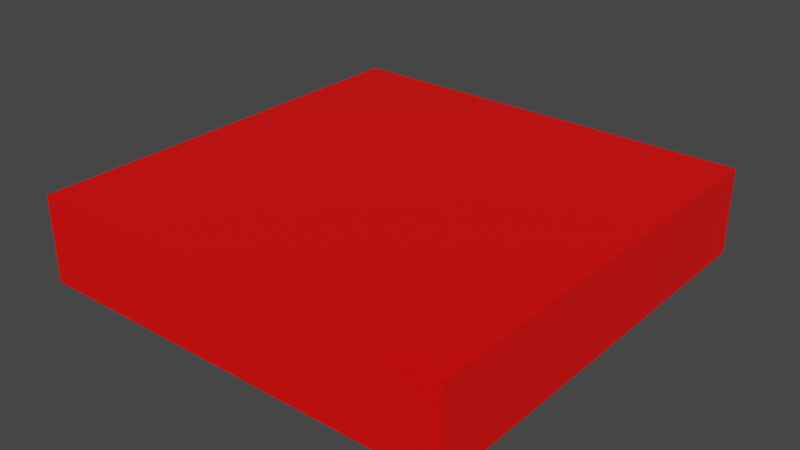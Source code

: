 # Source: Trap.blend  (saved by Blender 2.81.16; exported with 4.5.12 LTS)
import bpy
from mathutils import Matrix  # noqa: F401  (used for matrix-valued properties, if any)

bpy.ops.wm.read_factory_settings(use_empty=True)
scene = bpy.context.scene
scene.name = 'Scene'

# ---- collections
col_collection = bpy.data.collections.new('Collection'); scene.collection.children.link(col_collection)

# ---- materials (node trees are filled in below, after node groups)
mat_material_001 = bpy.data.materials.new('Material.001')
mat_material_001.use_transparent_shadow = False

# ---- material node trees
mat_material_001.use_nodes = True; mat_material_001.node_tree.nodes.clear()
_N = mat_material_001.node_tree.nodes; _L = mat_material_001.node_tree.links
n0 = _N.new('ShaderNodeOutputMaterial'); n0.name = 'Material Output'; n0.location = (300, 300)
n1 = _N.new('ShaderNodeBsdfPrincipled'); n1.name = 'Principled BSDF'; n1.location = (10, 300)
n1.distribution = 'GGX'
n1.subsurface_method = 'BURLEY'
n1.inputs[0].default_value = (1.0, 0.0003145, 0.0, 1.0)
n1.inputs[3].default_value = 1.45
n1.inputs[27].default_value = (0.0, 0.0, 0.0, 1.0)
n1.inputs[28].default_value = 1.0
_L.new(n1.outputs[0], n0.inputs[0])
n0.is_active_output = True

# ---- world
world_world = bpy.data.worlds.new('World'); scene.world = world_world
world_world.use_nodes = True; world_world.node_tree.nodes.clear()
_N = world_world.node_tree.nodes; _L = world_world.node_tree.links
n0 = _N.new('ShaderNodeOutputWorld'); n0.name = 'World Output'; n0.location = (300, 300)
n1 = _N.new('ShaderNodeBackground'); n1.name = 'Background'; n1.location = (10, 300)
n1.inputs[0].default_value = (0.05088, 0.05088, 0.05088, 1.0)
_L.new(n1.outputs[0], n0.inputs[0])
n0.is_active_output = True
world_world.color = (0.05088, 0.05088, 0.05088)
world_world.use_sun_shadow = False
world_world.sun_shadow_jitter_overblur = 0.0

# ---- meshes
me_cube = bpy.data.meshes.new('Cube')
me_cube.from_pydata([(1.0, 1.0, 1.0), (1.0, 1.0, -1.0), (1.0, -1.0, 1.0), (1.0, -1.0, -1.0), (-1.0, 1.0, 1.0), (-1.0, 1.0, -1.0), (-1.0, -1.0, 1.0), (-1.0, -1.0, -1.0)], [], [(0, 4, 6, 2), (3, 2, 6, 7), (7, 6, 4, 5), (5, 1, 3, 7), (1, 0, 2, 3), (5, 4, 0, 1)])
_uv = me_cube.uv_layers.new(name='UVMap')
_uv.uv.foreach_set('vector', [0.625, 0.5, 0.875, 0.5, 0.875, 0.75, 0.625, 0.75, 0.375, 0.75, 0.625, 0.75, 0.625, 1.0, 0.375, 1.0, 0.375, 0.0, 0.625, 0.0, 0.625, 0.25, 0.375, 0.25, 0.125, 0.5, 0.375, 0.5, 0.375, 0.75, 0.125, 0.75, 0.375, 0.5, 0.625, 0.5, 0.625, 0.75, 0.375, 0.75, 0.375, 0.25, 0.625, 0.25, 0.625, 0.5, 0.375, 0.5])
me_cube.materials.append(mat_material_001)
me_cube.use_remesh_preserve_volume = False
me_cube.use_remesh_preserve_attributes = False
me_cube.use_mirror_vertex_groups = False
me_cube.update()

# ---- objects
ob_cube = bpy.data.objects.new('Cube', me_cube)

# ---- transforms, parenting, visibility, modifiers, constraints
ob_cube.location = (0.0, 0.0, 0.0)
ob_cube.rotation_euler = (1.571, -0.0, 0.0)
ob_cube.scale = (0.5, 0.1, 0.5)
ob_cube.lock_rotations_4d = False
ob_cube.empty_display_type = 'ARROWS'
ob_cube.lineart.crease_threshold = 0.0

# ---- collection membership
col_collection.objects.link(ob_cube)

# ---- scene / render settings (as saved in the file)
scene.frame_start = 1; scene.frame_end = 250; scene.frame_set(1)
scene.render.engine = 'BLENDER_EEVEE_NEXT'
scene.cycles.use_denoising = False
scene.cycles.samples = 128
scene.cycles.sampling_pattern = 'TABULATED_SOBOL'
scene.cycles.use_adaptive_sampling = False
scene.cycles.use_light_tree = False
scene.view_settings.view_transform = 'Filmic'
bpy.context.view_layer.update()

# ---- added for rendering (the .blend has no active camera and no usable light): camera, sun
cam_auto = bpy.data.cameras.new('AutoCamera')
cam_auto.lens = 50.0
cam_auto.sensor_width = 36.0
cam_auto.clip_end = 1000.0
ob_auto_camera = bpy.data.objects.new('AutoCamera', cam_auto)
scene.collection.objects.link(ob_auto_camera)
ob_auto_camera.location = (1.32149, -1.58578, 1.05719)
ob_auto_camera.rotation_euler = (1.09748, -7.21219e-08, 0.694738)
scene.camera = ob_auto_camera
light_auto_sun = bpy.data.lights.new('AutoSun', 'SUN')
light_auto_sun.energy = 3.0
light_auto_sun.angle = 0.0523599
ob_auto_sun = bpy.data.objects.new('AutoSun', light_auto_sun)
scene.collection.objects.link(ob_auto_sun)
ob_auto_sun.rotation_euler = (0.872665, 0.174533, 0.523599)
bpy.context.view_layer.update()
